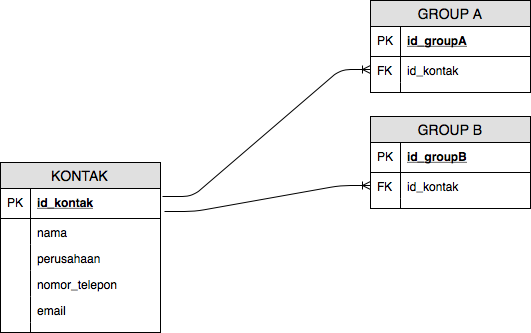

The diagram above was exported from draw.io. Its source (the exported page's mxGraphModel, read from the mxfile embedded in the PNG):
<mxGraphModel dx="950" dy="634" grid="1" gridSize="10" guides="1" tooltips="1" connect="1" arrows="1" fold="1" page="1" pageScale="1" pageWidth="850" pageHeight="1100" background="#ffffff" math="0" shadow="0">
  <root>
    <mxCell id="0" />
    <mxCell id="1" parent="0" />
    <mxCell id="7" value="KONTAK" style="swimlane;fontStyle=0;childLayout=stackLayout;horizontal=1;startSize=26;fillColor=#e0e0e0;horizontalStack=0;resizeParent=1;resizeParentMax=0;resizeLast=0;collapsible=1;marginBottom=0;swimlaneFillColor=#ffffff;align=center;fontSize=14;" vertex="1" parent="1">
      <mxGeometry x="140" y="342" width="160" height="170" as="geometry" />
    </mxCell>
    <mxCell id="8" value="id_kontak" style="shape=partialRectangle;top=0;left=0;right=0;bottom=1;align=left;verticalAlign=middle;fillColor=none;spacingLeft=34;spacingRight=4;overflow=hidden;rotatable=0;points=[[0,0.5],[1,0.5]];portConstraint=eastwest;dropTarget=0;fontStyle=5;fontSize=12;" vertex="1" parent="7">
      <mxGeometry y="26" width="160" height="30" as="geometry" />
    </mxCell>
    <mxCell id="9" value="PK" style="shape=partialRectangle;top=0;left=0;bottom=0;fillColor=none;align=left;verticalAlign=middle;spacingLeft=4;spacingRight=4;overflow=hidden;rotatable=0;points=[];portConstraint=eastwest;part=1;fontSize=12;" vertex="1" connectable="0" parent="8">
      <mxGeometry width="30" height="30" as="geometry" />
    </mxCell>
    <mxCell id="10" value="nama" style="shape=partialRectangle;top=0;left=0;right=0;bottom=0;align=left;verticalAlign=top;fillColor=none;spacingLeft=34;spacingRight=4;overflow=hidden;rotatable=0;points=[[0,0.5],[1,0.5]];portConstraint=eastwest;dropTarget=0;fontSize=12;" vertex="1" parent="7">
      <mxGeometry y="56" width="160" height="26" as="geometry" />
    </mxCell>
    <mxCell id="11" value="" style="shape=partialRectangle;top=0;left=0;bottom=0;fillColor=none;align=left;verticalAlign=top;spacingLeft=4;spacingRight=4;overflow=hidden;rotatable=0;points=[];portConstraint=eastwest;part=1;fontSize=12;" vertex="1" connectable="0" parent="10">
      <mxGeometry width="30" height="26" as="geometry" />
    </mxCell>
    <mxCell id="12" value="perusahaan" style="shape=partialRectangle;top=0;left=0;right=0;bottom=0;align=left;verticalAlign=top;fillColor=none;spacingLeft=34;spacingRight=4;overflow=hidden;rotatable=0;points=[[0,0.5],[1,0.5]];portConstraint=eastwest;dropTarget=0;fontSize=12;" vertex="1" parent="7">
      <mxGeometry y="82" width="160" height="26" as="geometry" />
    </mxCell>
    <mxCell id="13" value="" style="shape=partialRectangle;top=0;left=0;bottom=0;fillColor=none;align=left;verticalAlign=top;spacingLeft=4;spacingRight=4;overflow=hidden;rotatable=0;points=[];portConstraint=eastwest;part=1;fontSize=12;" vertex="1" connectable="0" parent="12">
      <mxGeometry width="30" height="26" as="geometry" />
    </mxCell>
    <mxCell id="14" value="nomor_telepon" style="shape=partialRectangle;top=0;left=0;right=0;bottom=0;align=left;verticalAlign=top;fillColor=none;spacingLeft=34;spacingRight=4;overflow=hidden;rotatable=0;points=[[0,0.5],[1,0.5]];portConstraint=eastwest;dropTarget=0;fontSize=12;" vertex="1" parent="7">
      <mxGeometry y="108" width="160" height="26" as="geometry" />
    </mxCell>
    <mxCell id="15" value="" style="shape=partialRectangle;top=0;left=0;bottom=0;fillColor=none;align=left;verticalAlign=top;spacingLeft=4;spacingRight=4;overflow=hidden;rotatable=0;points=[];portConstraint=eastwest;part=1;fontSize=12;" vertex="1" connectable="0" parent="14">
      <mxGeometry width="30" height="26" as="geometry" />
    </mxCell>
    <mxCell id="42" value="email" style="shape=partialRectangle;top=0;left=0;right=0;bottom=0;align=left;verticalAlign=top;fillColor=none;spacingLeft=34;spacingRight=4;overflow=hidden;rotatable=0;points=[[0,0.5],[1,0.5]];portConstraint=eastwest;dropTarget=0;fontSize=12;" vertex="1" parent="7">
      <mxGeometry y="134" width="160" height="26" as="geometry" />
    </mxCell>
    <mxCell id="43" value="" style="shape=partialRectangle;top=0;left=0;bottom=0;fillColor=none;align=left;verticalAlign=top;spacingLeft=4;spacingRight=4;overflow=hidden;rotatable=0;points=[];portConstraint=eastwest;part=1;fontSize=12;" vertex="1" connectable="0" parent="42">
      <mxGeometry width="30" height="26" as="geometry" />
    </mxCell>
    <mxCell id="16" value="" style="shape=partialRectangle;top=0;left=0;right=0;bottom=0;align=left;verticalAlign=top;fillColor=none;spacingLeft=34;spacingRight=4;overflow=hidden;rotatable=0;points=[[0,0.5],[1,0.5]];portConstraint=eastwest;dropTarget=0;fontSize=12;" vertex="1" parent="7">
      <mxGeometry y="160" width="160" height="10" as="geometry" />
    </mxCell>
    <mxCell id="17" value="" style="shape=partialRectangle;top=0;left=0;bottom=0;fillColor=none;align=left;verticalAlign=top;spacingLeft=4;spacingRight=4;overflow=hidden;rotatable=0;points=[];portConstraint=eastwest;part=1;fontSize=12;" vertex="1" connectable="0" parent="16">
      <mxGeometry width="30" height="10" as="geometry" />
    </mxCell>
    <mxCell id="18" value="GROUP A" style="swimlane;fontStyle=0;childLayout=stackLayout;horizontal=1;startSize=26;fillColor=#e0e0e0;horizontalStack=0;resizeParent=1;resizeParentMax=0;resizeLast=0;collapsible=1;marginBottom=0;swimlaneFillColor=#ffffff;align=center;fontSize=14;" vertex="1" parent="1">
      <mxGeometry x="510" y="180" width="160" height="92" as="geometry" />
    </mxCell>
    <mxCell id="19" value="id_groupA" style="shape=partialRectangle;top=0;left=0;right=0;bottom=1;align=left;verticalAlign=middle;fillColor=none;spacingLeft=34;spacingRight=4;overflow=hidden;rotatable=0;points=[[0,0.5],[1,0.5]];portConstraint=eastwest;dropTarget=0;fontStyle=5;fontSize=12;" vertex="1" parent="18">
      <mxGeometry y="26" width="160" height="30" as="geometry" />
    </mxCell>
    <mxCell id="20" value="PK" style="shape=partialRectangle;top=0;left=0;bottom=0;fillColor=none;align=left;verticalAlign=middle;spacingLeft=4;spacingRight=4;overflow=hidden;rotatable=0;points=[];portConstraint=eastwest;part=1;fontSize=12;" vertex="1" connectable="0" parent="19">
      <mxGeometry width="30" height="30" as="geometry" />
    </mxCell>
    <mxCell id="21" value="id_kontak" style="shape=partialRectangle;top=0;left=0;right=0;bottom=0;align=left;verticalAlign=top;fillColor=none;spacingLeft=34;spacingRight=4;overflow=hidden;rotatable=0;points=[[0,0.5],[1,0.5]];portConstraint=eastwest;dropTarget=0;fontSize=12;" vertex="1" parent="18">
      <mxGeometry y="56" width="160" height="26" as="geometry" />
    </mxCell>
    <mxCell id="22" value="FK" style="shape=partialRectangle;top=0;left=0;bottom=0;fillColor=none;align=left;verticalAlign=top;spacingLeft=4;spacingRight=4;overflow=hidden;rotatable=0;points=[];portConstraint=eastwest;part=1;fontSize=12;" vertex="1" connectable="0" parent="21">
      <mxGeometry width="30" height="26" as="geometry" />
    </mxCell>
    <mxCell id="27" value="" style="shape=partialRectangle;top=0;left=0;right=0;bottom=0;align=left;verticalAlign=top;fillColor=none;spacingLeft=34;spacingRight=4;overflow=hidden;rotatable=0;points=[[0,0.5],[1,0.5]];portConstraint=eastwest;dropTarget=0;fontSize=12;" vertex="1" parent="18">
      <mxGeometry y="82" width="160" height="10" as="geometry" />
    </mxCell>
    <mxCell id="28" value="" style="shape=partialRectangle;top=0;left=0;bottom=0;fillColor=none;align=left;verticalAlign=top;spacingLeft=4;spacingRight=4;overflow=hidden;rotatable=0;points=[];portConstraint=eastwest;part=1;fontSize=12;" vertex="1" connectable="0" parent="27">
      <mxGeometry width="30" height="10" as="geometry" />
    </mxCell>
    <mxCell id="29" value="GROUP B" style="swimlane;fontStyle=0;childLayout=stackLayout;horizontal=1;startSize=26;fillColor=#e0e0e0;horizontalStack=0;resizeParent=1;resizeParentMax=0;resizeLast=0;collapsible=1;marginBottom=0;swimlaneFillColor=#ffffff;align=center;fontSize=14;" vertex="1" parent="1">
      <mxGeometry x="510" y="296" width="160" height="92" as="geometry" />
    </mxCell>
    <mxCell id="30" value="id_groupB" style="shape=partialRectangle;top=0;left=0;right=0;bottom=1;align=left;verticalAlign=middle;fillColor=none;spacingLeft=34;spacingRight=4;overflow=hidden;rotatable=0;points=[[0,0.5],[1,0.5]];portConstraint=eastwest;dropTarget=0;fontStyle=5;fontSize=12;" vertex="1" parent="29">
      <mxGeometry y="26" width="160" height="30" as="geometry" />
    </mxCell>
    <mxCell id="31" value="PK" style="shape=partialRectangle;top=0;left=0;bottom=0;fillColor=none;align=left;verticalAlign=middle;spacingLeft=4;spacingRight=4;overflow=hidden;rotatable=0;points=[];portConstraint=eastwest;part=1;fontSize=12;" vertex="1" connectable="0" parent="30">
      <mxGeometry width="30" height="30" as="geometry" />
    </mxCell>
    <mxCell id="32" value="id_kontak" style="shape=partialRectangle;top=0;left=0;right=0;bottom=0;align=left;verticalAlign=top;fillColor=none;spacingLeft=34;spacingRight=4;overflow=hidden;rotatable=0;points=[[0,0.5],[1,0.5]];portConstraint=eastwest;dropTarget=0;fontSize=12;" vertex="1" parent="29">
      <mxGeometry y="56" width="160" height="26" as="geometry" />
    </mxCell>
    <mxCell id="33" value="FK" style="shape=partialRectangle;top=0;left=0;bottom=0;fillColor=none;align=left;verticalAlign=top;spacingLeft=4;spacingRight=4;overflow=hidden;rotatable=0;points=[];portConstraint=eastwest;part=1;fontSize=12;" vertex="1" connectable="0" parent="32">
      <mxGeometry width="30" height="26" as="geometry" />
    </mxCell>
    <mxCell id="38" value="" style="shape=partialRectangle;top=0;left=0;right=0;bottom=0;align=left;verticalAlign=top;fillColor=none;spacingLeft=34;spacingRight=4;overflow=hidden;rotatable=0;points=[[0,0.5],[1,0.5]];portConstraint=eastwest;dropTarget=0;fontSize=12;" vertex="1" parent="29">
      <mxGeometry y="82" width="160" height="10" as="geometry" />
    </mxCell>
    <mxCell id="39" value="" style="shape=partialRectangle;top=0;left=0;bottom=0;fillColor=none;align=left;verticalAlign=top;spacingLeft=4;spacingRight=4;overflow=hidden;rotatable=0;points=[];portConstraint=eastwest;part=1;fontSize=12;" vertex="1" connectable="0" parent="38">
      <mxGeometry width="30" height="10" as="geometry" />
    </mxCell>
    <mxCell id="44" value="" style="edgeStyle=entityRelationEdgeStyle;fontSize=12;html=1;endArrow=ERoneToMany;exitX=1.013;exitY=0.267;entryX=0;entryY=0.5;exitPerimeter=0;" edge="1" parent="1" source="8" target="21">
      <mxGeometry width="100" height="100" relative="1" as="geometry">
        <mxPoint x="340" y="299" as="sourcePoint" />
        <mxPoint x="440" y="199" as="targetPoint" />
      </mxGeometry>
    </mxCell>
    <mxCell id="45" value="" style="edgeStyle=entityRelationEdgeStyle;fontSize=12;html=1;endArrow=ERoneToMany;exitX=1.025;exitY=0.767;exitPerimeter=0;entryX=0;entryY=0.5;" edge="1" parent="1" source="8" target="32">
      <mxGeometry width="100" height="100" relative="1" as="geometry">
        <mxPoint x="340" y="472" as="sourcePoint" />
        <mxPoint x="450" y="365" as="targetPoint" />
      </mxGeometry>
    </mxCell>
  </root>
</mxGraphModel>